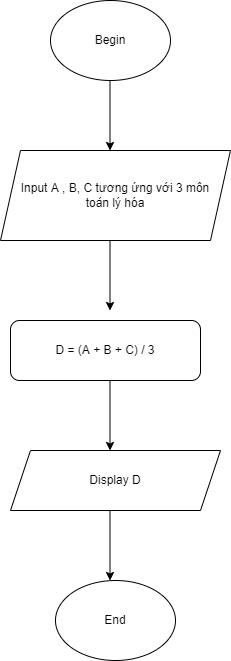

The diagram above was exported from draw.io. Its source (the exported page's mxGraphModel, read from the mxfile embedded in the PNG):
<mxGraphModel dx="1038" dy="609" grid="1" gridSize="10" guides="1" tooltips="1" connect="1" arrows="1" fold="1" page="1" pageScale="1" pageWidth="827" pageHeight="1169" math="0" shadow="0">
  <root>
    <mxCell id="0" />
    <mxCell id="1" parent="0" />
    <mxCell id="Rdyz2czirt3SmeGa8pdU-1" value="Begin" style="ellipse;whiteSpace=wrap;html=1;" vertex="1" parent="1">
      <mxGeometry x="310" y="40" width="120" height="80" as="geometry" />
    </mxCell>
    <mxCell id="Rdyz2czirt3SmeGa8pdU-2" value="" style="endArrow=classic;html=1;rounded=0;" edge="1" parent="1">
      <mxGeometry width="50" height="50" relative="1" as="geometry">
        <mxPoint x="369.5" y="120" as="sourcePoint" />
        <mxPoint x="369.5" y="190" as="targetPoint" />
      </mxGeometry>
    </mxCell>
    <mxCell id="Rdyz2czirt3SmeGa8pdU-3" value="Input A , B, C tương ứng với 3 môn&lt;br&gt;toán lý hóa" style="shape=parallelogram;perimeter=parallelogramPerimeter;whiteSpace=wrap;html=1;fixedSize=1;" vertex="1" parent="1">
      <mxGeometry x="260" y="190" width="230" height="90" as="geometry" />
    </mxCell>
    <mxCell id="Rdyz2czirt3SmeGa8pdU-4" value="" style="endArrow=classic;html=1;rounded=0;" edge="1" parent="1">
      <mxGeometry width="50" height="50" relative="1" as="geometry">
        <mxPoint x="369.5" y="280" as="sourcePoint" />
        <mxPoint x="369.5" y="350" as="targetPoint" />
      </mxGeometry>
    </mxCell>
    <mxCell id="Rdyz2czirt3SmeGa8pdU-5" value="D = (A + B + C) / 3" style="rounded=1;whiteSpace=wrap;html=1;" vertex="1" parent="1">
      <mxGeometry x="270" y="360" width="190" height="60" as="geometry" />
    </mxCell>
    <mxCell id="Rdyz2czirt3SmeGa8pdU-6" value="" style="endArrow=classic;html=1;rounded=0;" edge="1" parent="1">
      <mxGeometry width="50" height="50" relative="1" as="geometry">
        <mxPoint x="369.5" y="420" as="sourcePoint" />
        <mxPoint x="369.5" y="490" as="targetPoint" />
      </mxGeometry>
    </mxCell>
    <mxCell id="Rdyz2czirt3SmeGa8pdU-7" value="End" style="ellipse;whiteSpace=wrap;html=1;" vertex="1" parent="1">
      <mxGeometry x="315" y="620" width="120" height="80" as="geometry" />
    </mxCell>
    <mxCell id="Rdyz2czirt3SmeGa8pdU-8" value="Display D" style="shape=parallelogram;perimeter=parallelogramPerimeter;whiteSpace=wrap;html=1;fixedSize=1;" vertex="1" parent="1">
      <mxGeometry x="270" y="490" width="210" height="60" as="geometry" />
    </mxCell>
    <mxCell id="Rdyz2czirt3SmeGa8pdU-10" value="" style="endArrow=classic;html=1;rounded=0;" edge="1" parent="1">
      <mxGeometry width="50" height="50" relative="1" as="geometry">
        <mxPoint x="369.5" y="550" as="sourcePoint" />
        <mxPoint x="369.5" y="620" as="targetPoint" />
      </mxGeometry>
    </mxCell>
  </root>
</mxGraphModel>